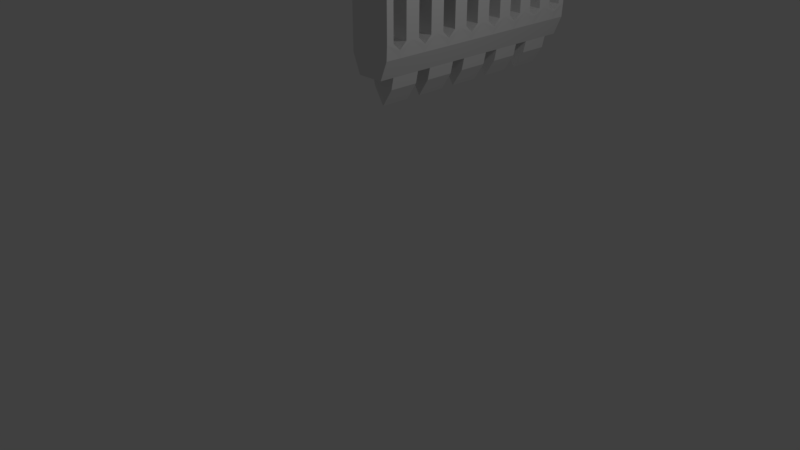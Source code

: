 # Source: gate_01.blend  (saved by Blender 2.78.0; exported with 4.5.12 LTS)
import bpy
from mathutils import Matrix  # noqa: F401  (used for matrix-valued properties, if any)

bpy.ops.wm.read_factory_settings(use_empty=True)
scene = bpy.context.scene
scene.name = 'Scene'

# ---- collections
col_collection_1 = bpy.data.collections.new('Collection 1'); scene.collection.children.link(col_collection_1)

# ---- materials (node trees are filled in below, after node groups)
mat_material = bpy.data.materials.new('Material')
mat_material.alpha_threshold = 0.0
mat_material.use_transparent_shadow = False
mat_material.roughness = 0.5
mat_material.line_color = (0.0, 0.0, 0.0, 1.0)

# ---- material node trees

# ---- world
world_world = bpy.data.worlds.new('World'); scene.world = world_world
world_world.color = (0.05088, 0.05088, 0.05088)
world_world.use_sun_shadow = False
world_world.sun_shadow_jitter_overblur = 0.0
world_world.cycles.sampling_method = 'MANUAL'

# ---- cameras
cam_camera = bpy.data.cameras.new('Camera')
cam_camera.clip_end = 100.0
cam_camera.lens = 35.0
cam_camera.sensor_width = 32.0
cam_camera.sensor_height = 18.0
cam_camera.ortho_scale = 7.314
cam_camera.dof.focus_distance = 0.0
cam_camera.dof.aperture_fstop = 128.0

# ---- lights
light_lamp = bpy.data.lights.new('Lamp', 'POINT')
light_lamp.transmission_factor = 0.0
light_lamp.cutoff_distance = 30.0
light_lamp.energy = 100.0
light_lamp.shadow_buffer_clip_start = 1.001
light_lamp.shadow_soft_size = 0.1
light_lamp.shadow_maximum_resolution = 0.006
light_lamp.use_absolute_resolution = True

# ---- meshes
me_cube = bpy.data.meshes.new('Cube')
me_cube.from_pydata([(0.4018, 3.145, -0.7513), (-0.166, 3.145, -0.745), (0.4111, 3.145, -0.5634), (-0.166, 3.145, -0.5634), (0.1192, 3.145, -1.0), (0.1192, 3.145, -0.5634), (0.4018, -0.04134, -0.7513), (-0.166, -0.04134, -0.745), (0.4111, -0.04134, -0.5634), (-0.166, -0.04134, -0.5634), (0.1192, -0.04134, -0.5634), (0.1192, -0.04134, -1.0), (-0.166, 1.552, -0.745), (-0.166, 1.552, -0.5634), (0.4018, 1.552, -0.7513), (0.4111, 1.552, -0.5634), (0.4018, 0.7553, -0.7513), (0.4111, 0.7553, -0.5634), (-0.166, 0.7553, -0.745), (-0.166, 0.7553, -0.5634), (0.1192, 0.7553, -1.0), (-0.166, 2.349, -0.745), (-0.166, 2.349, -0.5634), (0.1192, 2.349, -1.0), (0.4018, 2.349, -0.7513), (0.4111, 2.349, -0.5634), (0.4018, 1.963, -0.7513), (0.4111, 1.963, -0.5634), (-0.166, 1.963, -0.745), (-0.166, 1.963, -0.5634), (0.1192, 1.963, -1.0), (-0.166, 2.747, -0.745), (-0.166, 2.747, -0.5634), (0.4018, 2.747, -0.7513), (0.4111, 2.747, -0.5634), (-0.166, 1.154, -0.745), (-0.166, 1.154, -0.5634), (0.1192, 1.154, -1.0), (0.4018, 1.154, -0.7513), (0.4111, 1.154, -0.5634), (0.4018, 0.357, -0.7513), (0.4111, 0.357, -0.5634), (-0.166, 0.357, -0.745), (-0.166, 0.357, -0.5634), (-0.05516, 3.145, -1.0), (-0.166, 2.946, -0.745), (0.2969, 3.145, -1.0), (0.1192, 2.946, -1.0), (0.4018, 0.1578, -0.7513), (0.2995, -0.04134, -1.0), (-0.05781, -0.04134, -1.0), (-0.166, 1.353, -0.745), (0.1192, 1.353, -1.0), (0.4018, 1.758, -0.7513), (-0.057, 1.552, -1.0), (0.2987, 1.552, -1.0), (0.4018, 0.9545, -0.7513), (-0.166, 0.5562, -0.745), (0.1192, 0.5562, -1.0), (-0.057, 0.7553, -1.0), (0.2987, 0.7553, -1.0), (-0.166, 2.156, -0.745), (0.4018, 2.548, -0.7513), (0.2987, 2.349, -1.0), (-0.057, 2.349, -1.0), (0.4018, 2.156, -0.7513), (-0.166, 1.758, -0.745), (0.1192, 1.758, -1.0), (0.2987, 1.963, -1.0), (-0.057, 1.963, -1.0), (-0.166, 2.548, -0.745), (0.1192, 2.548, -1.0), (0.4018, 2.946, -0.7513), (-0.057, 2.747, -1.0), (0.2987, 2.747, -1.0), (-0.166, 0.9545, -0.745), (0.4018, 1.353, -0.7513), (0.2987, 1.154, -1.0), (-0.057, 1.154, -1.0), (0.4018, 0.5562, -0.7513), (-0.166, 0.1578, -0.745), (0.1192, 0.1578, -1.0), (-0.057, 0.357, -1.0), (0.2987, 0.357, -1.0), (0.2987, 0.5562, -1.0), (-0.057, 0.5562, -1.0), (-0.057, 1.353, -1.0), (0.2987, 1.353, -1.0), (0.2987, 2.946, -1.0), (-0.057, 2.946, -1.0), (-0.057, 2.156, -1.0), (0.2987, 2.156, -1.0), (-0.057, 2.548, -1.0), (0.2987, 2.548, -1.0), (0.2987, 0.9545, -1.0), (-0.057, 0.9545, -1.0), (0.2987, 1.758, -1.0), (-0.057, 1.758, -1.0), (-0.057, 0.1578, -1.0), (0.2987, 0.1578, -1.0), (0.1192, 1.353, -1.384), (0.1192, 1.552, -1.384), (0.2651, 1.552, -1.157), (0.2651, 0.7553, -1.157), (0.1192, 0.7553, -1.384), (0.1192, 2.156, -1.384), (0.1192, 2.349, -1.384), (0.2651, 2.349, -1.157), (0.2651, 1.963, -1.157), (0.1192, 1.963, -1.384), (0.1192, 2.548, -1.384), (0.1192, 2.747, -1.384), (0.2651, 2.747, -1.157), (0.1192, 0.9545, -1.384), (0.1192, 1.154, -1.384), (0.2651, 1.154, -1.157), (0.1192, 0.1578, -1.384), (0.1192, 0.357, -1.384), (0.2651, 0.357, -1.157), (0.1192, 2.946, -1.384), (-0.02342, 1.552, -1.157), (0.1192, 0.5562, -1.384), (-0.02342, 0.7553, -1.157), (-0.02342, 2.349, -1.157), (0.1192, 1.758, -1.384), (-0.02342, 1.963, -1.157), (-0.02342, 2.747, -1.157), (-0.02342, 1.154, -1.157), (-0.02342, 0.357, -1.157), (0.2651, 0.5562, -1.157), (-0.02342, 0.5562, -1.157), (-0.02342, 1.353, -1.157), (0.2651, 1.353, -1.157), (0.2651, 2.946, -1.157), (-0.02342, 2.946, -1.157), (-0.02342, 2.156, -1.157), (0.2651, 2.156, -1.157), (-0.02342, 2.548, -1.157), (0.2651, 2.548, -1.157), (0.2651, 0.9545, -1.157), (-0.02342, 0.9545, -1.157), (0.2651, 1.758, -1.157), (-0.02342, 1.758, -1.157), (-0.02342, 0.1578, -1.157), (0.2651, 0.1578, -1.157), (-0.166, 1.552, -0.5634), (-0.02342, 3.145, -0.5634), (-0.166, 2.946, -0.6546), (0.2651, 3.145, -0.5634), (0.4111, 0.1578, -0.6546), (0.2651, -0.04134, -0.5634), (-0.02342, -0.04134, -0.5634), (-0.166, 1.353, -0.6546), (0.4111, 1.758, -0.6546), (0.4111, 0.9545, -0.6546), (-0.166, 0.5562, -0.6546), (-0.166, 2.156, -0.6546), (0.4111, 2.548, -0.6546), (0.4111, 2.156, -0.6546), (-0.166, 1.758, -0.6546), (-0.166, 2.548, -0.6546), (0.4111, 2.946, -0.6546), (-0.166, 0.9545, -0.6546), (0.4111, 1.353, -0.6546), (0.4111, 0.5562, -0.6546), (-0.166, 0.1578, -0.6546), (0.4111, 0.1578, -0.7547), (-0.166, 0.1578, -0.7547), (-0.02342, 3.145, 2.397), (-0.166, 3.145, 2.941), (-0.166, 2.946, 2.384), (0.2293, 3.145, 2.179), (0.1192, 3.145, 2.201), (0.2959, 0.1578, 1.98), (0.2959, -0.04134, 1.98), (0.1192, 0.1578, 2.201), (0.1192, -0.04134, 2.201), (0.2293, -0.04134, 2.179), (-0.02342, -0.04134, 2.39), (-0.166, 1.353, 2.299), (-0.166, 1.552, 2.57), (0.2959, 1.758, 1.98), (0.2959, 1.552, 1.98), (0.1192, 1.758, 2.201), (0.1192, 1.552, 2.201), (-0.02342, 1.552, 2.201), (0.2293, 1.552, 2.179), (0.2959, 0.9545, 1.98), (0.2959, 0.7553, 1.98), (0.1192, 0.9545, 2.201), (0.1192, 0.7553, 2.201), (-0.166, 0.5562, 2.394), (-0.166, 0.7553, 2.201), (-0.02342, 0.7553, 2.201), (0.2293, 0.7553, 2.179), (-0.166, 2.156, 2.261), (-0.166, 2.349, 2.201), (0.2959, 2.548, 1.98), (0.2959, 2.349, 1.98), (0.1192, 2.548, 2.201), (0.1192, 2.349, 2.201), (0.2293, 2.349, 2.179), (-0.02342, 2.349, 2.201), (0.2959, 2.156, 1.98), (0.2959, 1.963, 1.98), (0.1192, 2.156, 2.201), (0.1192, 1.963, 2.201), (-0.166, 1.758, 2.311), (-0.166, 1.963, 2.201), (0.2293, 1.963, 2.179), (-0.02342, 1.963, 2.201), (-0.166, 2.548, 2.394), (-0.166, 2.747, 2.201), (0.2959, 2.946, 1.98), (0.2959, 2.747, 1.98), (0.1192, 2.946, 2.201), (0.1192, 2.747, 2.201), (-0.02342, 2.747, 2.201), (0.2293, 2.747, 2.179), (-0.166, 0.9545, 2.255), (-0.166, 1.154, 2.201), (0.2959, 1.353, 1.98), (0.2959, 1.154, 1.98), (0.1192, 1.353, 2.201), (0.1192, 1.154, 2.201), (0.2293, 1.154, 2.179), (-0.02342, 1.154, 2.201), (0.2959, 0.5562, 1.98), (0.2959, 0.357, 1.98), (0.1192, 0.5562, 2.201), (0.1192, 0.357, 2.201), (-0.166, 0.1578, 2.399), (-0.166, 0.357, 2.201), (-0.02342, 0.357, 2.201), (0.2293, 0.357, 2.179), (0.2959, 3.145, 1.98), (-0.166, -0.04172, 2.933), (0.2293, 0.5562, 2.179), (-0.02342, 0.5562, 2.201), (-0.02342, 1.353, 2.201), (0.2293, 1.353, 2.179), (0.2293, 2.946, 2.179), (-0.02342, 2.946, 2.291), (-0.02342, 2.156, 2.201), (0.2293, 2.156, 2.179), (-0.02342, 2.548, 2.201), (0.2293, 2.548, 2.179), (0.2293, 0.9545, 2.179), (-0.02342, 0.9545, 2.201), (0.2293, 1.758, 2.179), (-0.02342, 1.758, 2.201), (-0.0236, 0.1575, 2.326), (0.2293, 0.1578, 2.179), (0.4111, 1.963, 1.809), (0.4111, 1.353, 1.809), (0.2651, -0.04134, 1.809), (-0.166, 1.154, 1.809), (-0.166, 0.9545, 1.809), (0.4111, 0.357, 1.809), (0.4111, -0.04134, 1.809), (0.4111, 0.1578, 1.809), (0.4111, 3.145, 1.809), (0.4111, 1.552, 1.809), (0.4111, 1.758, 1.809), (-0.166, 2.747, 1.809), (-0.166, 0.357, 1.809), (-0.166, 2.548, 1.809), (-0.166, 0.7553, 1.809), (-0.166, 0.5562, 1.809), (-0.166, 0.1578, 1.809), (-0.166, -0.04134, 1.809), (0.4111, 1.154, 1.809), (0.2651, 3.145, 1.809), (0.1192, 3.145, 1.809), (0.4111, 2.548, 1.809), (-0.166, 1.353, 1.809), (-0.166, 1.552, 1.809), (-0.166, 1.963, 1.809), (-0.166, 1.758, 1.809), (0.4111, 0.5562, 1.809), (0.4111, 0.7553, 1.809), (0.4111, 0.9545, 1.809), (-0.166, 2.946, 1.809), (-0.02342, 3.145, 1.809), (-0.166, 3.145, 1.809), (0.4111, 2.747, 1.809), (0.4111, 2.946, 1.809), (-0.166, 2.349, 1.809), (-0.166, 2.156, 1.809), (0.4111, 2.156, 1.809), (0.4111, 2.349, 1.809), (-0.02342, -0.04134, 1.809), (0.1192, -0.04134, 1.809), (0.4111, 0.05824, -0.5634), (0.4111, 1.655, -0.5634), (0.4111, 0.8549, -0.5634), (0.4111, 2.448, -0.5634), (0.4111, 2.059, -0.5634), (0.4111, 2.847, -0.5634), (0.4111, 1.253, -0.5634), (0.4111, 0.4566, -0.5634), (0.4111, 0.2574, -0.5634), (0.4111, 1.86, -0.5634), (0.4111, 1.054, -0.5634), (0.4111, 2.647, -0.5634), (0.4111, 2.252, -0.5634), (0.4111, 3.046, -0.5634), (0.4111, 1.452, -0.5634), (0.4111, 0.6557, -0.5634), (0.4111, 1.963, 0.6229), (-0.166, 0.2574, -0.5634), (0.4111, -0.04134, 0.6229), (0.4111, 1.552, 0.6229), (-0.166, 1.054, -0.5634), (0.4111, 0.7553, 0.6229), (0.4111, 2.747, 0.6229), (-0.166, 2.647, -0.5634), (0.4111, 0.357, 0.6229), (-0.166, 1.86, -0.5634), (0.4111, 3.145, 0.6229), (-0.166, 2.252, -0.5634), (0.4111, 1.154, 0.6229), (-0.166, 0.6557, -0.5634), (-0.166, 1.452, -0.5634), (-0.166, 3.046, -0.5634), (0.4111, 2.349, 0.6229), (0.4111, 2.252, 1.323), (0.4111, 2.847, 1.323), (0.4111, 0.8549, 1.323), (0.4111, 0.6557, 1.323), (0.4111, 2.448, 1.323), (0.4111, 1.054, 1.323), (0.4111, 1.655, 1.323), (0.4111, 3.046, 1.323), (0.4111, 0.05824, 1.323), (0.4111, 0.2574, 1.323), (0.4111, 0.4566, 1.323), (0.4111, 2.647, 1.323), (0.4111, 1.452, 1.323), (0.4111, 2.059, 1.323), (0.4111, 1.253, 1.323), (0.4111, 1.86, 1.323), (0.4111, 1.86, 0.6229), (0.4111, 1.253, 0.6229), (0.4111, 2.059, 0.6229), (0.4111, 1.452, 0.6229), (0.4111, 2.647, 0.6229), (0.4111, 0.4566, 0.6229), (0.4111, 0.2574, 0.6229), (0.4111, 0.05824, 0.6229), (0.4111, 3.046, 0.6229), (0.4111, 1.655, 0.6229), (0.4111, 1.054, 0.6229), (0.4111, 2.448, 0.6229), (0.4111, 0.6557, 0.6229), (0.4111, 0.8549, 0.6229), (0.4111, 2.847, 0.6229), (0.4111, 2.252, 0.6229), (-0.166, 2.847, -0.5634), (-0.166, 1.253, -0.5634), (-0.166, 0.4566, -0.5634), (-0.166, 2.059, -0.5634), (-0.166, 1.655, -0.5634), (-0.166, 2.448, -0.5634), (-0.166, 0.8549, -0.5634), (-0.166, 0.05824, -0.5634), (-0.166, 1.154, 0.6229), (-0.166, 0.7553, 0.6229), (-0.166, 1.963, 0.6229), (-0.166, 2.349, 0.6229), (-0.166, 2.747, 0.6229), (-0.166, 0.357, 0.6229), (-0.166, -0.04134, 0.6229), (-0.166, 1.552, 0.6229), (-0.166, 3.145, 0.6229), (-0.166, 2.252, 1.323), (-0.166, 3.046, 1.323), (-0.166, 1.86, 1.323), (-0.166, 1.655, 1.323), (-0.166, 1.452, 1.323), (-0.166, 0.05824, 1.323), (-0.166, 0.6557, 1.323), (-0.166, 2.448, 1.323), (-0.166, 0.4566, 1.323), (-0.166, 2.847, 1.323), (-0.166, 2.059, 1.323), (-0.166, 1.054, 1.323), (-0.166, 0.8549, 1.323), (-0.166, 2.647, 1.323), (-0.166, 0.2574, 1.323), (-0.166, 1.253, 1.323), (-0.166, 1.253, 0.6229), (-0.166, 0.2574, 0.6229), (-0.166, 2.647, 0.6229), (-0.166, 0.8549, 0.6229), (-0.166, 1.054, 0.6229), (-0.166, 2.059, 0.6229), (-0.166, 2.847, 0.6229), (-0.166, 0.4566, 0.6229), (-0.166, 2.448, 0.6229), (-0.166, 0.6557, 0.6229), (-0.166, 0.05824, 0.6229), (-0.166, 1.452, 0.6229), (-0.166, 1.655, 0.6229), (-0.166, 1.86, 0.6229), (-0.166, 3.046, 0.6229), (-0.166, 2.252, 0.6229)], [(166, 149), (79, 164), (56, 154), (76, 163), (53, 153), (65, 158), (62, 157), (72, 161), (45, 147), (70, 160), (61, 156), (66, 159), (51, 152), (75, 162), (57, 155), (167, 165), (48, 166), (80, 167), (10, 11), (168, 170), (178, 231)], [(31, 32, 358, 147, 324, 3, 1, 45), (5, 4, 44, 1, 3, 146), (2, 0, 46, 4, 5, 148), (99, 49, 11, 81), (40, 41, 301, 149, 293, 8, 6, 48), (98, 50, 7, 80), (97, 54, 12, 66), (26, 27, 302, 153, 294, 15, 14, 53), (74, 93, 138, 112), (35, 36, 359, 152, 323, 13, 145, 12, 51), (42, 43, 360, 155, 322, 19, 18, 57), (95, 59, 18, 75), (38, 39, 303, 154, 295, 17, 16, 56), (68, 30, 109, 108), (93, 63, 23, 71), (33, 34, 304, 157, 296, 25, 24, 62), (92, 64, 21, 70), (28, 29, 361, 156, 320, 22, 21, 61), (12, 145, 13, 362, 159, 318, 29, 28, 66), (30, 69, 125, 109), (24, 25, 305, 158, 297, 27, 26, 65), (90, 69, 28, 61), (89, 73, 31, 45), (0, 2, 306, 161, 298, 34, 33, 72), (96, 55, 102, 141), (21, 22, 363, 160, 316, 32, 31, 70), (87, 77, 37, 52), (14, 15, 307, 163, 299, 39, 38, 76), (86, 78, 35, 51), (18, 19, 364, 162, 313, 36, 35, 75), (7, 9, 365, 165, 310, 43, 42, 80), (85, 82, 42, 57), (16, 17, 308, 164, 300, 41, 40, 79), (86, 54, 120, 131), (60, 84, 58, 20), (16, 79, 84, 60), (79, 40, 83, 84), (59, 85, 57, 18), (20, 58, 85, 59), (73, 89, 134, 126), (54, 86, 51, 12), (93, 71, 110, 138), (52, 37, 78, 86), (52, 86, 131, 100), (14, 76, 87, 55), (76, 38, 77, 87), (46, 88, 47, 4), (0, 72, 88, 46), (72, 33, 74, 88), (44, 89, 45, 1), (4, 47, 89, 44), (83, 99, 144, 118), (64, 90, 61, 21), (67, 96, 141, 124), (89, 47, 119, 134), (78, 37, 114, 127), (24, 65, 91, 63), (65, 26, 68, 91), (73, 92, 70, 31), (92, 73, 126, 137), (71, 23, 64, 92), (37, 77, 115, 114), (33, 62, 93, 74), (62, 24, 63, 93), (82, 85, 130, 128), (38, 56, 94, 77), (56, 16, 60, 94), (78, 95, 75, 35), (59, 95, 140, 122), (99, 81, 116, 144), (49, 6, 8, 150, 10, 151, 9, 7, 50, 11), (68, 96, 67, 30), (26, 53, 96, 68), (53, 14, 55, 96), (69, 97, 66, 28), (30, 67, 97, 69), (71, 92, 137, 110), (82, 98, 80, 42), (64, 23, 106, 123), (81, 11, 50, 98), (95, 78, 127, 140), (40, 48, 99, 83), (48, 6, 49, 99), (141, 102, 101, 124), (139, 103, 104, 113), (136, 108, 109, 105), (133, 112, 111, 119), (129, 118, 117, 121), (121, 117, 128, 130), (101, 100, 131, 120), (102, 132, 100, 101), (119, 111, 126, 134), (106, 105, 135, 123), (105, 109, 125, 135), (107, 136, 105, 106), (111, 110, 137, 126), (112, 138, 110, 111), (115, 139, 113, 114), (114, 113, 140, 127), (113, 104, 122, 140), (124, 101, 120, 142), (117, 116, 143, 128), (118, 144, 116, 117), (23, 63, 107, 106), (87, 52, 100, 132), (90, 64, 123, 135), (97, 67, 124, 142), (20, 59, 122, 104), (58, 84, 129, 121), (69, 90, 135, 125), (55, 87, 132, 102), (54, 97, 142, 120), (77, 94, 139, 115), (47, 88, 133, 119), (94, 60, 103, 139), (84, 83, 118, 129), (63, 91, 136, 107), (81, 98, 143, 116), (91, 68, 108, 136), (60, 20, 104, 103), (98, 82, 128, 143), (85, 58, 121, 130), (88, 74, 112, 133), (263, 341, 253, 204, 181), (271, 340, 254, 221, 222), (253, 339, 289, 203, 204), (275, 390, 256, 220, 179), (254, 338, 262, 182, 221), (265, 389, 269, 231, 232), (270, 291, 178, 236), (264, 388, 266, 211, 212), (255, 259, 174, 177), (257, 387, 267, 192, 219), (292, 255, 177, 176), (274, 337, 285, 214, 197), (256, 386, 257, 219, 220), (288, 385, 277, 208, 195), (258, 336, 279, 227, 228), (260, 335, 258, 228, 173), (259, 334, 260, 173, 174), (235, 171, 241, 213), (262, 332, 263, 181, 182), (282, 384, 264, 212, 170), (268, 383, 265, 232, 191), (266, 382, 287, 196, 211), (273, 283, 168, 172), (267, 381, 268, 191, 192), (269, 380, 270, 236, 231), (281, 331, 271, 222, 187), (272, 273, 172, 171), (290, 330, 274, 197, 198), (276, 379, 275, 179, 180), (278, 378, 276, 180, 207), (277, 377, 278, 207, 208), (279, 329, 280, 188, 227), (280, 328, 281, 187, 188), (284, 376, 282, 170, 169), (283, 284, 169, 168), (285, 327, 286, 213, 214), (287, 375, 288, 195, 196), (289, 326, 290, 198, 203), (291, 292, 176, 178), (252, 175, 176, 177), (251, 231, 236, 178), (250, 207, 180, 185), (249, 183, 184, 186), (248, 219, 192, 193), (247, 189, 190, 194), (246, 199, 200, 201), (245, 211, 196, 202), (244, 205, 206, 209), (243, 195, 208, 210), (242, 170, 212, 217), (241, 215, 216, 218), (240, 223, 224, 225), (239, 179, 220, 226), (238, 191, 232, 233), (237, 229, 230, 234), (227, 237, 234, 228), (188, 194, 237, 227), (194, 190, 229, 237), (229, 238, 233, 230), (190, 193, 238, 229), (193, 192, 191, 238), (223, 239, 226, 224), (184, 185, 239, 223), (185, 180, 179, 239), (221, 240, 225, 222), (182, 186, 240, 221), (186, 184, 223, 240), (213, 241, 218, 214), (171, 172, 215, 241), (215, 242, 217, 216), (172, 168, 242, 215), (168, 169, 170, 242), (205, 243, 210, 206), (200, 202, 243, 205), (202, 196, 195, 243), (203, 244, 209, 204), (198, 201, 244, 203), (201, 200, 205, 244), (199, 245, 202, 200), (216, 217, 245, 199), (217, 212, 211, 245), (197, 246, 201, 198), (214, 218, 246, 197), (218, 216, 199, 246), (187, 247, 194, 188), (222, 225, 247, 187), (225, 224, 189, 247), (189, 248, 193, 190), (224, 226, 248, 189), (226, 220, 219, 248), (181, 249, 186, 182), (204, 209, 249, 181), (209, 206, 183, 249), (183, 250, 185, 184), (206, 210, 250, 183), (210, 208, 207, 250), (175, 251, 178, 176), (230, 233, 251, 175), (233, 232, 231, 251), (173, 252, 177, 174), (228, 234, 252, 173), (234, 230, 175, 252), (151, 10, 292, 291), (357, 325, 290, 326), (146, 3, 374, 284, 283), (354, 314, 280, 329), (403, 373, 276, 378), (148, 5, 273, 272), (352, 321, 271, 331), (401, 372, 270, 380), (5, 146, 283, 273), (399, 369, 287, 382), (398, 371, 265, 383), (397, 370, 264, 384), (19, 322, 400, 367), (350, 319, 261, 333), (2, 148, 272, 261, 319), (367, 400, 381, 267), (348, 317, 258, 335), (363, 22, 369, 399), (396, 368, 277, 385), (346, 315, 285, 337), (10, 150, 255, 292), (394, 367, 267, 387), (150, 8, 311, 259, 255), (9, 151, 291, 270, 372), (345, 312, 262, 338), (391, 366, 256, 390), (342, 309, 253, 341), (360, 43, 371, 398), (302, 27, 309, 342), (321, 343, 340, 271), (39, 299, 343, 321), (309, 344, 339, 253), (27, 297, 344, 309), (358, 32, 370, 397), (307, 15, 312, 345), (361, 29, 368, 396), (304, 34, 315, 346), (317, 347, 336, 258), (41, 300, 347, 317), (36, 313, 395, 366), (301, 41, 317, 348), (311, 349, 334, 259), (8, 293, 349, 311), (366, 395, 386, 256), (364, 19, 367, 394), (306, 2, 319, 350), (312, 351, 332, 262), (15, 294, 351, 312), (32, 316, 393, 370), (303, 39, 321, 352), (325, 353, 330, 290), (25, 296, 353, 325), (370, 393, 388, 264), (43, 310, 392, 371), (308, 17, 314, 354), (314, 355, 328, 280), (17, 295, 355, 314), (371, 392, 389, 265), (315, 356, 327, 285), (34, 298, 356, 315), (359, 36, 366, 391), (329, 381, 400, 322, 308, 354), (305, 25, 325, 357), (365, 9, 372, 401), (373, 402, 379, 276), (13, 323, 402, 373), (331, 386, 395, 313, 303, 352), (338, 379, 402, 323, 307, 345), (341, 377, 404, 318, 302, 342), (362, 13, 373, 403), (368, 404, 377, 277), (29, 318, 404, 368), (326, 375, 406, 320, 305, 357), (374, 405, 376, 284), (3, 324, 405, 374), (337, 388, 393, 316, 304, 346), (369, 406, 375, 287), (22, 320, 406, 369), (333, 376, 405, 324, 306, 350), (335, 389, 392, 310, 301, 348), (334, 349, 293, 365, 401, 380), (336, 347, 300, 360, 398, 383), (328, 355, 295, 364, 394, 387), (340, 343, 299, 359, 391, 390), (332, 351, 294, 362, 403, 378), (339, 344, 297, 361, 396, 385), (330, 353, 296, 363, 399, 382), (327, 356, 298, 358, 397, 384), (384, 282, 376, 333, 286, 327), (382, 266, 388, 337, 274, 330), (326, 289, 339, 385, 288, 375), (378, 278, 377, 341, 263, 332), (338, 254, 340, 390, 275, 379), (380, 269, 389, 335, 260, 334), (301, 310, 165, 365, 293, 149), (360, 300, 164, 308, 322, 155), (303, 313, 162, 364, 295, 154), (361, 297, 158, 156), (302, 318, 159, 362, 294, 153), (305, 320, 156, 158), (304, 316, 160, 363, 296, 157), (358, 298, 161, 306, 324, 147), (331, 281, 257, 386), (387, 257, 281, 328), (329, 279, 268, 381), (383, 268, 279, 336), (261, 272, 235), (171, 235, 272), (333, 261, 286), (235, 213, 286, 261), (307, 323, 152, 163), (359, 299, 163, 152)])
me_cube.materials.append(mat_material)
me_cube.use_remesh_preserve_volume = False
me_cube.use_remesh_preserve_attributes = False
me_cube.use_mirror_vertex_groups = False
me_cube.update()

# ---- objects
ob_cube = bpy.data.objects.new('Cube', me_cube)
ob_lamp = bpy.data.objects.new('Lamp', light_lamp)
ob_camera = bpy.data.objects.new('Camera', cam_camera)

# ---- transforms, parenting, visibility, modifiers, constraints
ob_cube.location = (0.0, 0.0, 3.364)
ob_cube.lock_rotations_4d = False
ob_cube.empty_display_type = 'ARROWS'
ob_cube.lineart.crease_threshold = 0.0
ob_lamp.location = (4.076, 1.005, 5.904)
ob_lamp.rotation_euler = (0.6503, 0.05522, 1.866)
ob_lamp.lock_rotations_4d = False
ob_lamp.empty_display_type = 'ARROWS'
ob_lamp.color = (0.0, 0.0, 0.0, 0.0)
ob_lamp.lineart.crease_threshold = 0.0
ob_camera.location = (7.481, -6.508, 5.344)
ob_camera.rotation_euler = (1.109, 0.0, 0.8149)
ob_camera.lock_rotations_4d = False
ob_camera.empty_display_type = 'ARROWS'
ob_camera.color = (0.0, 0.0, 0.0, 0.0)
ob_camera.display_type = 'WIRE'
ob_camera.lineart.crease_threshold = 0.0

# ---- collection membership
col_collection_1.objects.link(ob_cube)
col_collection_1.objects.link(ob_lamp)
col_collection_1.objects.link(ob_camera)

# ---- scene / render settings (as saved in the file)
scene.camera = ob_camera
scene.frame_start = 1; scene.frame_end = 250; scene.frame_set(1)
scene.render.engine = 'BLENDER_EEVEE_NEXT'
scene.render.resolution_percentage = 50
scene.render.dither_intensity = 0.0
scene.cycles.use_denoising = False
scene.cycles.samples = 128
scene.cycles.sampling_pattern = 'TABULATED_SOBOL'
scene.cycles.light_sampling_threshold = 0.0
scene.cycles.use_adaptive_sampling = False
scene.cycles.use_light_tree = False
scene.cycles.blur_glossy = 0.0
scene.cycles.sample_clamp_indirect = 0.0
scene.view_settings.view_transform = 'Standard'
bpy.context.view_layer.update()
